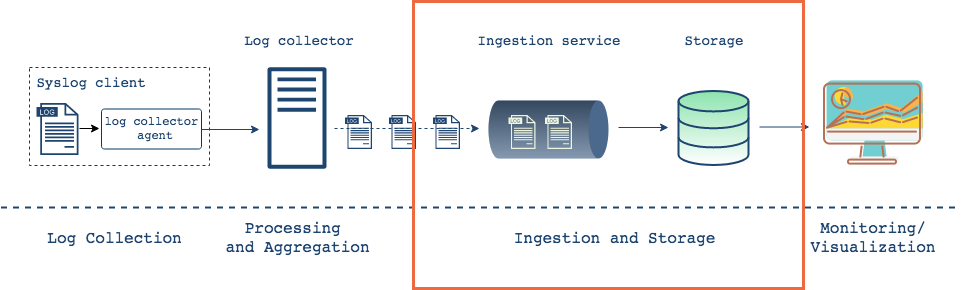

The diagram above was exported from draw.io. Its source (the exported page's mxGraphModel, read from the mxfile embedded in the PNG):
<mxGraphModel dx="1123" dy="726" grid="1" gridSize="10" guides="1" tooltips="1" connect="1" arrows="1" fold="1" page="1" pageScale="1" pageWidth="1000" pageHeight="550" math="0" shadow="0">
  <root>
    <mxCell id="0" />
    <mxCell id="1" parent="0" />
    <mxCell id="1Ix4mAlG14D6SvUu8Ecb-13" value="" style="rounded=0;whiteSpace=wrap;html=1;shadow=0;strokeColor=#05386B;strokeWidth=1;fillColor=none;gradientColor=none;fontFamily=Helvetica;fontSize=24;fontColor=#808080;dashed=1;" parent="1" vertex="1">
      <mxGeometry x="48" y="220" width="180" height="98" as="geometry" />
    </mxCell>
    <mxCell id="1Ix4mAlG14D6SvUu8Ecb-14" value="&lt;pre style=&quot;font-size: 14px&quot;&gt;&lt;font color=&quot;#1E4470&quot;&gt;Syslog client&lt;/font&gt;&lt;/pre&gt;" style="text;html=1;strokeColor=none;fillColor=none;align=center;verticalAlign=middle;whiteSpace=wrap;rounded=0;shadow=1;labelBackgroundColor=none;fontSize=12;fontColor=#05386B;opacity=90;" parent="1" vertex="1">
      <mxGeometry x="74" y="225" width="70" height="20" as="geometry" />
    </mxCell>
    <mxCell id="1Ix4mAlG14D6SvUu8Ecb-17" value="" style="pointerEvents=1;shadow=0;dashed=0;html=1;strokeColor=none;fillColor=#1E4470;aspect=fixed;labelPosition=center;verticalLabelPosition=bottom;verticalAlign=top;align=center;outlineConnect=0;shape=mxgraph.vvd.log_files;fontSize=12;" parent="1" vertex="1">
      <mxGeometry x="55" y="255.5" width="42" height="52" as="geometry" />
    </mxCell>
    <mxCell id="1Ix4mAlG14D6SvUu8Ecb-59" value="" style="rounded=1;whiteSpace=wrap;html=1;shadow=0;fillColor=none;fontSize=12;arcSize=7;strokeWidth=1;strokeColor=#05386B;" parent="1" vertex="1">
      <mxGeometry x="120" y="261.5" width="100" height="40" as="geometry" />
    </mxCell>
    <mxCell id="1Ix4mAlG14D6SvUu8Ecb-62" value="" style="endArrow=classic;html=1;strokeWidth=1;fontSize=12;endFill=1;" parent="1" edge="1">
      <mxGeometry width="50" height="50" relative="1" as="geometry">
        <mxPoint x="98" y="281" as="sourcePoint" />
        <mxPoint x="118" y="281" as="targetPoint" />
      </mxGeometry>
    </mxCell>
    <mxCell id="1Ix4mAlG14D6SvUu8Ecb-65" value="&lt;pre style=&quot;font-size: 14px&quot;&gt;&lt;font style=&quot;font-size: 14px&quot; color=&quot;#1E4470&quot;&gt;Log collector&lt;br&gt;&lt;/font&gt;&lt;/pre&gt;" style="text;html=1;strokeColor=none;fillColor=none;align=center;verticalAlign=middle;whiteSpace=wrap;rounded=0;shadow=1;labelBackgroundColor=none;fontSize=12;fontColor=#05386B;opacity=90;" parent="1" vertex="1">
      <mxGeometry x="282.5" y="183.5" width="70" height="20" as="geometry" />
    </mxCell>
    <mxCell id="1Ix4mAlG14D6SvUu8Ecb-66" value="" style="outlineConnect=0;fontColor=#232F3E;gradientColor=none;fillColor=#1E4470;strokeColor=none;dashed=0;verticalLabelPosition=bottom;verticalAlign=top;align=center;html=1;fontSize=12;fontStyle=0;aspect=fixed;pointerEvents=1;shape=mxgraph.aws4.traditional_server;rounded=1;shadow=0;" parent="1" vertex="1">
      <mxGeometry x="286" y="219" width="59" height="103" as="geometry" />
    </mxCell>
    <mxCell id="1Ix4mAlG14D6SvUu8Ecb-67" value="" style="endArrow=classic;html=1;strokeWidth=1;fontSize=12;dashed=1;strokeColor=#1E4470;" parent="1" edge="1">
      <mxGeometry width="50" height="50" relative="1" as="geometry">
        <mxPoint x="353" y="281" as="sourcePoint" />
        <mxPoint x="498" y="281" as="targetPoint" />
      </mxGeometry>
    </mxCell>
    <mxCell id="1Ix4mAlG14D6SvUu8Ecb-74" value="&lt;pre&gt;&lt;font color=&quot;#1E4470&quot;&gt;log collector &lt;br&gt;agent&lt;/font&gt;&lt;/pre&gt;" style="text;html=1;strokeColor=none;fillColor=none;align=center;verticalAlign=middle;whiteSpace=wrap;rounded=0;shadow=0;fontSize=12;" parent="1" vertex="1">
      <mxGeometry x="153" y="270.5" width="40" height="20" as="geometry" />
    </mxCell>
    <mxCell id="1Ix4mAlG14D6SvUu8Ecb-75" value="" style="endArrow=classic;html=1;strokeWidth=1;fontSize=12;strokeColor=#1E4470;" parent="1" edge="1">
      <mxGeometry width="50" height="50" relative="1" as="geometry">
        <mxPoint x="220" y="282" as="sourcePoint" />
        <mxPoint x="278" y="282" as="targetPoint" />
      </mxGeometry>
    </mxCell>
    <mxCell id="1Ix4mAlG14D6SvUu8Ecb-76" value="" style="pointerEvents=1;shadow=0;dashed=0;html=1;strokeColor=none;fillColor=#1E4470;aspect=fixed;labelPosition=center;verticalLabelPosition=bottom;verticalAlign=top;align=center;outlineConnect=0;shape=mxgraph.vvd.log_files;fontSize=12;" parent="1" vertex="1">
      <mxGeometry x="363.5" y="267.5" width="27" height="34" as="geometry" />
    </mxCell>
    <mxCell id="1Ix4mAlG14D6SvUu8Ecb-77" value="" style="pointerEvents=1;shadow=0;dashed=0;html=1;strokeColor=none;fillColor=#1E4470;aspect=fixed;labelPosition=center;verticalLabelPosition=bottom;verticalAlign=top;align=center;outlineConnect=0;shape=mxgraph.vvd.log_files;fontSize=12;" parent="1" vertex="1">
      <mxGeometry x="407.5" y="267.5" width="27" height="34" as="geometry" />
    </mxCell>
    <mxCell id="1Ix4mAlG14D6SvUu8Ecb-78" value="" style="pointerEvents=1;shadow=0;dashed=0;html=1;strokeColor=none;fillColor=#1E4470;aspect=fixed;labelPosition=center;verticalLabelPosition=bottom;verticalAlign=top;align=center;outlineConnect=0;shape=mxgraph.vvd.log_files;fontSize=12;" parent="1" vertex="1">
      <mxGeometry x="451.5" y="267.5" width="27" height="34" as="geometry" />
    </mxCell>
    <mxCell id="1Ix4mAlG14D6SvUu8Ecb-82" value="" style="verticalLabelPosition=bottom;verticalAlign=top;html=1;shape=mxgraph.infographic.cylinder;rounded=1;shadow=0;fontSize=12;fillColor=#1E4470;direction=south;strokeColor=none;gradientColor=none;opacity=80;" parent="1" vertex="1">
      <mxGeometry x="507" y="253" width="120" height="58" as="geometry" />
    </mxCell>
    <mxCell id="1Ix4mAlG14D6SvUu8Ecb-83" value="" style="pointerEvents=1;shadow=0;dashed=0;html=1;aspect=fixed;labelPosition=center;verticalLabelPosition=bottom;verticalAlign=top;align=center;outlineConnect=0;shape=mxgraph.vvd.log_files;fontSize=12;fillColor=#EDF5E1;strokeColor=none;" parent="1" vertex="1">
      <mxGeometry x="527" y="267.5" width="27" height="34" as="geometry" />
    </mxCell>
    <mxCell id="1Ix4mAlG14D6SvUu8Ecb-84" value="" style="pointerEvents=1;shadow=0;dashed=0;html=1;aspect=fixed;labelPosition=center;verticalLabelPosition=bottom;verticalAlign=top;align=center;outlineConnect=0;shape=mxgraph.vvd.log_files;fontSize=12;fillColor=#EDF5E1;strokeColor=none;" parent="1" vertex="1">
      <mxGeometry x="563.5" y="267.5" width="27" height="34" as="geometry" />
    </mxCell>
    <mxCell id="1Ix4mAlG14D6SvUu8Ecb-85" value="&lt;pre style=&quot;font-size: 14px&quot;&gt;&lt;font style=&quot;font-size: 14px&quot;&gt;Ingestion service&lt;/font&gt;&lt;font style=&quot;font-size: 14px&quot;&gt;&lt;br&gt;&lt;/font&gt;&lt;/pre&gt;" style="text;html=1;strokeColor=none;fillColor=none;align=center;verticalAlign=middle;whiteSpace=wrap;rounded=0;shadow=1;labelBackgroundColor=none;fontSize=12;fontColor=#1E4470;opacity=90;" parent="1" vertex="1">
      <mxGeometry x="532" y="183.5" width="70" height="20" as="geometry" />
    </mxCell>
    <mxCell id="1Ix4mAlG14D6SvUu8Ecb-86" value="" style="endArrow=classic;html=1;strokeColor=#1E4470;strokeWidth=1;fontSize=12;" parent="1" edge="1">
      <mxGeometry width="50" height="50" relative="1" as="geometry">
        <mxPoint x="637" y="280" as="sourcePoint" />
        <mxPoint x="687" y="280" as="targetPoint" />
      </mxGeometry>
    </mxCell>
    <mxCell id="1Ix4mAlG14D6SvUu8Ecb-88" value="" style="html=1;verticalLabelPosition=bottom;align=center;labelBackgroundColor=#ffffff;verticalAlign=top;strokeWidth=2;strokeColor=#1E4470;fillColor=#8EE4AF;shadow=0;dashed=0;shape=mxgraph.ios7.icons.data;rounded=1;fontSize=12;gradientColor=#ffffff;" parent="1" vertex="1">
      <mxGeometry x="697" y="243.5" width="70" height="74" as="geometry" />
    </mxCell>
    <mxCell id="1Ix4mAlG14D6SvUu8Ecb-89" value="&lt;pre style=&quot;font-size: 14px&quot;&gt;&lt;font style=&quot;font-size: 14px&quot; color=&quot;#1E4470&quot;&gt;Storage&lt;/font&gt;&lt;/pre&gt;" style="text;html=1;strokeColor=none;fillColor=none;align=center;verticalAlign=middle;whiteSpace=wrap;rounded=0;shadow=1;labelBackgroundColor=none;fontSize=12;fontColor=#05386B;opacity=90;" parent="1" vertex="1">
      <mxGeometry x="697" y="183.5" width="70" height="20" as="geometry" />
    </mxCell>
    <mxCell id="1Ix4mAlG14D6SvUu8Ecb-91" value="" style="shape=image;html=1;verticalAlign=top;verticalLabelPosition=bottom;labelBackgroundColor=#ffffff;imageAspect=0;aspect=fixed;image=https://cdn3.iconfinder.com/data/icons/fintech-icon/128/11_Data_Visualization-128.png;rounded=1;shadow=0;strokeColor=#000000;strokeWidth=2;fillColor=#ffffff;gradientColor=#ffffff;fontSize=12;opacity=80;" parent="1" vertex="1">
      <mxGeometry x="827" y="210.5" width="128" height="128" as="geometry" />
    </mxCell>
    <mxCell id="1Ix4mAlG14D6SvUu8Ecb-94" value="" style="endArrow=classic;html=1;strokeColor=#1E4470;strokeWidth=1;fontSize=12;" parent="1" edge="1">
      <mxGeometry width="50" height="50" relative="1" as="geometry">
        <mxPoint x="778.0000000000002" y="279.5" as="sourcePoint" />
        <mxPoint x="828.0000000000002" y="279.5" as="targetPoint" />
      </mxGeometry>
    </mxCell>
    <mxCell id="1Ix4mAlG14D6SvUu8Ecb-95" value="" style="endArrow=none;html=1;strokeColor=#1E4470;strokeWidth=2;fontSize=12;dashed=1;" parent="1" edge="1">
      <mxGeometry width="50" height="50" relative="1" as="geometry">
        <mxPoint x="19.5" y="360" as="sourcePoint" />
        <mxPoint x="979" y="360" as="targetPoint" />
      </mxGeometry>
    </mxCell>
    <mxCell id="1Ix4mAlG14D6SvUu8Ecb-96" value="&lt;pre style=&quot;font-size: 16px&quot;&gt;&lt;font style=&quot;font-size: 16px&quot;&gt;Log Collection&lt;/font&gt;&lt;/pre&gt;" style="text;html=1;strokeColor=none;fillColor=none;align=center;verticalAlign=middle;whiteSpace=wrap;rounded=0;shadow=0;fontSize=12;opacity=80;fontColor=#1E4470;" parent="1" vertex="1">
      <mxGeometry x="113" y="380" width="40" height="20" as="geometry" />
    </mxCell>
    <mxCell id="1Ix4mAlG14D6SvUu8Ecb-97" value="&lt;pre style=&quot;font-size: 16px&quot;&gt;&lt;font&gt;Processing &lt;br&gt;and Aggregation&lt;/font&gt;&lt;/pre&gt;" style="text;html=1;strokeColor=none;fillColor=none;align=center;verticalAlign=middle;whiteSpace=wrap;rounded=0;shadow=0;fontSize=12;opacity=80;fontColor=#1E4470;" parent="1" vertex="1">
      <mxGeometry x="295.5" y="380" width="40" height="20" as="geometry" />
    </mxCell>
    <mxCell id="1Ix4mAlG14D6SvUu8Ecb-100" value="&lt;pre style=&quot;font-size: 16px&quot;&gt;&lt;font&gt;Ingestion and Storage&lt;/font&gt;&lt;/pre&gt;" style="text;html=1;strokeColor=none;fillColor=none;align=center;verticalAlign=middle;whiteSpace=wrap;rounded=0;shadow=0;fontSize=12;opacity=80;fontColor=#1E4470;" parent="1" vertex="1">
      <mxGeometry x="613" y="380" width="40" height="20" as="geometry" />
    </mxCell>
    <mxCell id="1Ix4mAlG14D6SvUu8Ecb-101" value="&lt;pre style=&quot;font-size: 16px&quot;&gt;&lt;font&gt;Monitoring/&lt;br&gt;Visualization&lt;/font&gt;&lt;/pre&gt;" style="text;html=1;strokeColor=none;fillColor=none;align=center;verticalAlign=middle;whiteSpace=wrap;rounded=0;shadow=0;fontSize=12;opacity=80;fontColor=#1E4470;" parent="1" vertex="1">
      <mxGeometry x="871" y="380" width="40" height="20" as="geometry" />
    </mxCell>
    <mxCell id="YplhSzIskaKEdWss5Oxm-1" value="" style="rounded=0;whiteSpace=wrap;html=1;fillColor=none;strokeColor=#ED6A40;strokeWidth=3;" vertex="1" parent="1">
      <mxGeometry x="432" y="154" width="390" height="287" as="geometry" />
    </mxCell>
  </root>
</mxGraphModel>